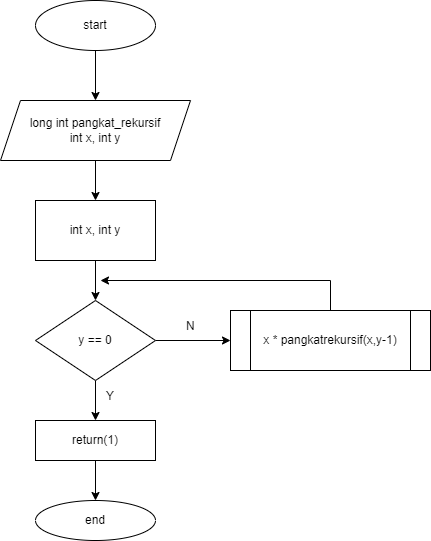

The diagram above was exported from draw.io. Its source (the exported page's mxGraphModel, read from the mxfile embedded in the PNG):
<mxGraphModel dx="782" dy="436" grid="1" gridSize="10" guides="1" tooltips="1" connect="1" arrows="1" fold="1" page="1" pageScale="1" pageWidth="827" pageHeight="1169" math="0" shadow="0">
  <root>
    <mxCell id="WIyWlLk6GJQsqaUBKTNV-0" />
    <mxCell id="WIyWlLk6GJQsqaUBKTNV-1" parent="WIyWlLk6GJQsqaUBKTNV-0" />
    <mxCell id="wa8OP8ZAvsphvFaSGgY--9" value="" style="edgeStyle=orthogonalEdgeStyle;rounded=0;orthogonalLoop=1;jettySize=auto;html=1;" edge="1" parent="WIyWlLk6GJQsqaUBKTNV-1" source="wa8OP8ZAvsphvFaSGgY--0" target="wa8OP8ZAvsphvFaSGgY--1">
      <mxGeometry relative="1" as="geometry" />
    </mxCell>
    <mxCell id="wa8OP8ZAvsphvFaSGgY--0" value="start" style="ellipse;whiteSpace=wrap;html=1;" vertex="1" parent="WIyWlLk6GJQsqaUBKTNV-1">
      <mxGeometry x="165" y="70" width="120" height="50" as="geometry" />
    </mxCell>
    <mxCell id="wa8OP8ZAvsphvFaSGgY--7" value="" style="edgeStyle=orthogonalEdgeStyle;rounded=0;orthogonalLoop=1;jettySize=auto;html=1;" edge="1" parent="WIyWlLk6GJQsqaUBKTNV-1" source="wa8OP8ZAvsphvFaSGgY--1" target="wa8OP8ZAvsphvFaSGgY--4">
      <mxGeometry relative="1" as="geometry" />
    </mxCell>
    <mxCell id="wa8OP8ZAvsphvFaSGgY--1" value="long int pangkat_rekursif&lt;br&gt;int x, int y" style="shape=parallelogram;perimeter=parallelogramPerimeter;whiteSpace=wrap;html=1;fixedSize=1;" vertex="1" parent="WIyWlLk6GJQsqaUBKTNV-1">
      <mxGeometry x="130" y="170" width="190" height="60" as="geometry" />
    </mxCell>
    <mxCell id="wa8OP8ZAvsphvFaSGgY--11" value="" style="edgeStyle=orthogonalEdgeStyle;rounded=0;orthogonalLoop=1;jettySize=auto;html=1;" edge="1" parent="WIyWlLk6GJQsqaUBKTNV-1" source="wa8OP8ZAvsphvFaSGgY--4" target="wa8OP8ZAvsphvFaSGgY--10">
      <mxGeometry relative="1" as="geometry" />
    </mxCell>
    <mxCell id="wa8OP8ZAvsphvFaSGgY--4" value="int x, int y" style="rounded=0;whiteSpace=wrap;html=1;" vertex="1" parent="WIyWlLk6GJQsqaUBKTNV-1">
      <mxGeometry x="165" y="270" width="120" height="60" as="geometry" />
    </mxCell>
    <mxCell id="wa8OP8ZAvsphvFaSGgY--13" value="" style="edgeStyle=orthogonalEdgeStyle;rounded=0;orthogonalLoop=1;jettySize=auto;html=1;" edge="1" parent="WIyWlLk6GJQsqaUBKTNV-1" source="wa8OP8ZAvsphvFaSGgY--10" target="wa8OP8ZAvsphvFaSGgY--12">
      <mxGeometry relative="1" as="geometry" />
    </mxCell>
    <mxCell id="wa8OP8ZAvsphvFaSGgY--20" value="" style="edgeStyle=orthogonalEdgeStyle;rounded=0;orthogonalLoop=1;jettySize=auto;html=1;" edge="1" parent="WIyWlLk6GJQsqaUBKTNV-1" source="wa8OP8ZAvsphvFaSGgY--10" target="wa8OP8ZAvsphvFaSGgY--19">
      <mxGeometry relative="1" as="geometry" />
    </mxCell>
    <mxCell id="wa8OP8ZAvsphvFaSGgY--10" value="y == 0" style="rhombus;whiteSpace=wrap;html=1;" vertex="1" parent="WIyWlLk6GJQsqaUBKTNV-1">
      <mxGeometry x="165" y="370" width="120" height="80" as="geometry" />
    </mxCell>
    <mxCell id="wa8OP8ZAvsphvFaSGgY--12" value="x * pangkatrekursif(x,y-1)" style="shape=process;whiteSpace=wrap;html=1;backgroundOutline=1;" vertex="1" parent="WIyWlLk6GJQsqaUBKTNV-1">
      <mxGeometry x="360" y="380" width="200" height="60" as="geometry" />
    </mxCell>
    <mxCell id="wa8OP8ZAvsphvFaSGgY--14" value="" style="endArrow=none;html=1;rounded=0;exitX=0.5;exitY=0;exitDx=0;exitDy=0;" edge="1" parent="WIyWlLk6GJQsqaUBKTNV-1" source="wa8OP8ZAvsphvFaSGgY--12">
      <mxGeometry width="50" height="50" relative="1" as="geometry">
        <mxPoint x="435" y="360" as="sourcePoint" />
        <mxPoint x="460" y="350" as="targetPoint" />
      </mxGeometry>
    </mxCell>
    <mxCell id="wa8OP8ZAvsphvFaSGgY--16" value="" style="endArrow=classic;html=1;rounded=0;" edge="1" parent="WIyWlLk6GJQsqaUBKTNV-1">
      <mxGeometry width="50" height="50" relative="1" as="geometry">
        <mxPoint x="460" y="350" as="sourcePoint" />
        <mxPoint x="230" y="350" as="targetPoint" />
      </mxGeometry>
    </mxCell>
    <mxCell id="wa8OP8ZAvsphvFaSGgY--17" value="N" style="text;strokeColor=none;fillColor=none;align=left;verticalAlign=middle;spacingLeft=4;spacingRight=4;overflow=hidden;points=[[0,0.5],[1,0.5]];portConstraint=eastwest;rotatable=0;" vertex="1" parent="WIyWlLk6GJQsqaUBKTNV-1">
      <mxGeometry x="310" y="380" width="80" height="30" as="geometry" />
    </mxCell>
    <mxCell id="wa8OP8ZAvsphvFaSGgY--22" value="" style="edgeStyle=orthogonalEdgeStyle;rounded=0;orthogonalLoop=1;jettySize=auto;html=1;" edge="1" parent="WIyWlLk6GJQsqaUBKTNV-1" source="wa8OP8ZAvsphvFaSGgY--19" target="wa8OP8ZAvsphvFaSGgY--21">
      <mxGeometry relative="1" as="geometry" />
    </mxCell>
    <mxCell id="wa8OP8ZAvsphvFaSGgY--19" value="return(1)" style="whiteSpace=wrap;html=1;" vertex="1" parent="WIyWlLk6GJQsqaUBKTNV-1">
      <mxGeometry x="165" y="490" width="120" height="40" as="geometry" />
    </mxCell>
    <mxCell id="wa8OP8ZAvsphvFaSGgY--21" value="end" style="ellipse;whiteSpace=wrap;html=1;" vertex="1" parent="WIyWlLk6GJQsqaUBKTNV-1">
      <mxGeometry x="165" y="570" width="120" height="40" as="geometry" />
    </mxCell>
    <mxCell id="wa8OP8ZAvsphvFaSGgY--23" value="Y" style="text;strokeColor=none;fillColor=none;align=left;verticalAlign=middle;spacingLeft=4;spacingRight=4;overflow=hidden;points=[[0,0.5],[1,0.5]];portConstraint=eastwest;rotatable=0;" vertex="1" parent="WIyWlLk6GJQsqaUBKTNV-1">
      <mxGeometry x="230" y="450" width="80" height="30" as="geometry" />
    </mxCell>
  </root>
</mxGraphModel>